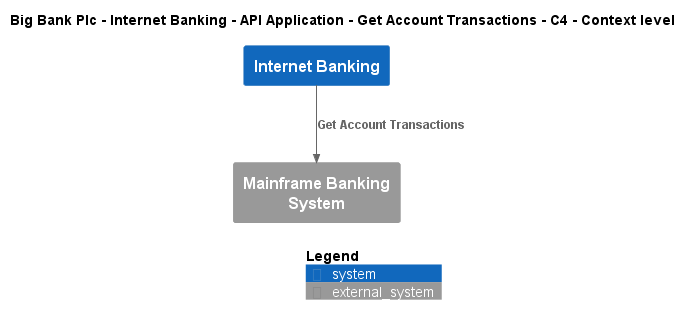

The diagram above was rendered by PlantUML. Its source (embedded in the PNG):
@startuml
!include ..\..\..\..\..\..\..\.c4s\C4_Context.puml

AddElementTag("c4interflow:lifecycle:new", $bgColor=green, $fontColor=#ffffff, $borderColor=green, $shadowing="False")
AddElementTag("c4interflow:lifecycle:changed", $bgColor=orange, $fontColor=#ffffff, $borderColor=orange, $shadowing="False")
AddElementTag("c4interflow:lifecycle:removed", $bgColor=red, $fontColor=#ffffff, $borderColor=red, $shadowing="False")

AddRelTag("c4interflow:lifecycle:new", $textColor=green, $lineColor=green)
AddRelTag("c4interflow:lifecycle:changed", $textColor=orange, $lineColor=orange)
AddRelTag("c4interflow:lifecycle:removed", $textColor=red, $lineColor=red)

SHOW_PERSON_PORTRAIT()
LAYOUT_TOP_DOWN()

skinparam linetype polyline

title Big Bank Plc - Internet Banking - API Application - Get Account Transactions - C4 - Context level

System(BigBankPlc.SoftwareSystems.InternetBanking, "Internet Banking", "")
System_Ext(BigBankPlc.SoftwareSystems.MainframeBankingSystem, "Mainframe Banking System", "")

Rel(BigBankPlc.SoftwareSystems.InternetBanking, BigBankPlc.SoftwareSystems.MainframeBankingSystem, "Get Account Transactions")


SHOW_LEGEND()
@enduml